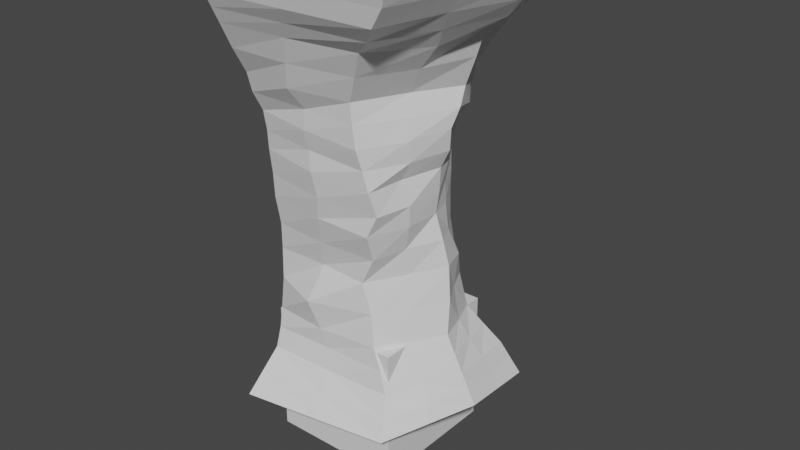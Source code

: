 # Source: SnowColumn.blend  (saved by Blender 2.82.7; exported with 4.5.12 LTS)
import bpy
from mathutils import Matrix  # noqa: F401  (used for matrix-valued properties, if any)

bpy.ops.wm.read_factory_settings(use_empty=True)
scene = bpy.context.scene
scene.name = 'Scene'

# ---- collections
col_collection = bpy.data.collections.new('Collection'); scene.collection.children.link(col_collection)

# ---- materials (node trees are filled in below, after node groups)
mat_material = bpy.data.materials.new('Material')
mat_material.alpha_threshold = 0.0
mat_material.use_transparent_shadow = False
mat_material.line_color = (0.0, 0.0, 0.0, 1.0)

# ---- material node trees
mat_material.use_nodes = True; mat_material.node_tree.nodes.clear()
_N = mat_material.node_tree.nodes; _L = mat_material.node_tree.links
n0 = _N.new('ShaderNodeOutputMaterial'); n0.name = 'Material Output'; n0.location = (300, 300)
n1 = _N.new('ShaderNodeBsdfPrincipled'); n1.name = 'Principled BSDF'; n1.location = (10, 300)
n1.distribution = 'GGX'
n1.subsurface_method = 'BURLEY'
n1.inputs[2].default_value = 0.4
n1.inputs[3].default_value = 1.45
n1.inputs[27].default_value = (0.0, 0.0, 0.0, 1.0)
n1.inputs[28].default_value = 1.0
_L.new(n1.outputs[0], n0.inputs[0])
n0.is_active_output = True

# ---- world
world_world = bpy.data.worlds.new('World'); scene.world = world_world
world_world.use_nodes = True; world_world.node_tree.nodes.clear()
_N = world_world.node_tree.nodes; _L = world_world.node_tree.links
n0 = _N.new('ShaderNodeOutputWorld'); n0.name = 'World Output'; n0.location = (300, 300)
n1 = _N.new('ShaderNodeBackground'); n1.name = 'Background'; n1.location = (10, 300)
n1.inputs[0].default_value = (0.05088, 0.05088, 0.05088, 1.0)
_L.new(n1.outputs[0], n0.inputs[0])
n0.is_active_output = True
world_world.color = (0.05088, 0.05088, 0.05088)
world_world.use_sun_shadow = False
world_world.sun_shadow_jitter_overblur = 0.0

# ---- meshes
me_cube = bpy.data.meshes.new('Cube')
me_cube.from_pydata([(0.8213, 0.6326, 1.069), (1.693, 1.141, -1.034), (0.549, -0.9812, 0.985), (1.228, -1.42, -1.02), (-0.9393, -2.066, 5.087), (0.7109, -1.295, 3.331), (-0.9462, -0.9522, 0.992), (-1.015, -1.697, -1.101), (0.845, 0.4935, 1.867), (0.7699, -1.13, 1.784), (1.013, 0.6678, 3.312), (-0.9302, -1.052, 1.82), (0.9421, 0.524, 3.053), (0.7495, -1.283, 3.018), (2.277, -1.101, 5.421), (-0.9238, -1.188, 3.099), (2.377, 1.067, 5.367), (1.972, -2.124, 5.415), (0.5372, -2.117, 5.378), (-0.9393, -2.126, 5.356), (1.018, 0.7488, 3.653), (0.8783, 0.4576, 2.211), (-0.9497, -1.404, 3.664), (0.6922, -1.301, 3.625), (1.459, 0.8731, 4.347), (1.102, -1.59, 4.386), (-0.9217, -1.078, 2.174), (-0.9394, -1.794, 4.392), (2.008, 0.9582, 4.819), (0.7858, -1.211, 2.732), (-0.9393, -2.006, 4.818), (1.635, -1.978, 4.851), (-0.9797, -1.136, -0.5555), (1.433, 0.9987, -0.5405), (1.083, -0.6784, 3.031), (1.024, -1.094, -0.5209), (-0.1124, -1.286, 3.065), (-0.9013, -0.9977, 1.404), (0.7332, -0.9677, 1.376), (1.037, -0.06271, 1.815), (1.186, 0.04733, 1.027), (1.693, -0.01554, 4.421), (2.227, -0.0684, 4.875), (0.8229, 0.5334, 1.477), (0.9899, -0.5518, 1.782), (1.532, -0.06257, -0.476), (1.31, -0.1357, 3.096), (-0.06233, -1.144, 1.804), (1.715, 0.5545, -0.9894), (0.1062, -1.559, -1.06), (0.8949, -0.4257, 1.008), (2.581, -0.07754, 5.428), (1.364, 0.06147, 3.618), (1.737, -0.03192, -0.9448), (1.118, -0.0821, 2.499), (-0.9271, -1.118, 2.532), (-0.1692, -0.9446, 0.9962), (0.8471, -1.176, 2.44), (0.8878, 0.4347, 2.536), (1.126, -1.257, -0.7706), (0.759, -1.014, 0.08092), (1.291, -0.08909, 0.05694), (-0.9527, -0.9574, 0.5234), (1.015, 0.7217, 0.05093), (-0.9696, -1.005, 0.0458), (1.563, 1.07, -0.7873), (1.234, 0.8022, 4.013), (-0.947, -1.328, 3.382), (0.8939, -1.434, 4.011), (1.028, -0.601, 3.63), (-0.1763, -1.479, 3.648), (1.73, 0.9057, 4.598), (1.392, -1.774, 4.61), (-0.9493, -1.611, 4.028), (0.07175, -1.723, 4.388), (1.559, 0.4268, 4.383), (2.187, 1.011, 5.095), (-0.9393, -1.9, 4.605), (1.83, -2.04, 5.123), (0.3528, -1.99, 4.833), (1.911, -1.031, 4.87), (-0.9974, -1.416, -0.8281), (1.222, 0.8547, -0.2431), (0.899, -1.041, -0.2176), (1.483, 0.4681, -0.5082), (0.01456, -1.127, -0.5403), (0.9587, 0.2462, 1.833), (1.044, 0.4496, 1.015), (1.543, -0.7391, 4.342), (2.132, 0.4511, 4.841), (1.278, -0.5784, -0.4985), (1.128, 0.1914, 3.083), (2.48, 0.4953, 5.397), (1.184, 0.4011, 3.64), (1.482, -0.7258, -0.9826), (1.254, -0.08175, 2.772), (1.547, 0.0159, 4.036), (2.013, -0.02192, 4.631), (1.243, 0.009293, 0.5337), (1.123, -0.01201, 1.424), (1.369, -0.0349, 3.367), (2.419, -0.06683, 5.146), (1.634, -0.04725, -0.7104), (1.085, -0.06296, 2.141), (-0.9061, -1.152, 2.813), (0.9026, -1.089, 2.091), (0.9137, 0.4673, 2.816), (0.9445, -0.6519, 2.476), (1.034, 0.199, 2.495), (-0.05498, -1.249, 2.498), (0.6759, -0.9573, 0.5389), (1.411, -0.07662, -0.2093), (0.9103, 0.6654, 0.5635), (-0.9666, -1.057, -0.2526), (1.032, -0.539, 0.07153), (-0.1476, -1.078, 0.05181), (1.161, 0.3338, 0.0486), (1.316, 0.3891, -0.2262), (-0.2721, -1.189, 0.4891), (0.962, -0.4859, 0.5385), (-0.09493, -1.225, 2.783), (0.984, 0.1901, 2.178), (1.065, -0.6356, 2.73), (1.38, -0.6521, -0.7405), (2.311, 0.4752, 5.117), (1.218, 0.3614, 3.274), (0.9712, 0.2918, 1.442), (1.068, 0.3259, 0.5524), (1.847, 0.4409, 4.609), (1.367, 0.396, 4.039), (1.066, 0.1949, 2.782), (-0.03057, -1.044, -0.2342), (1.155, -0.5587, -0.2135), (2.11, -1.06, 5.14), (0.4555, -2.049, 5.101), (1.734, -0.8856, 4.609), (0.2026, -1.85, 4.616), (-0.05208, -1.592, 4.018), (1.247, -0.683, 3.995), (-0.07328, -1.279, 3.349), (1.069, -0.6331, 3.327), (1.028, -0.5876, 2.109), (0.8839, -0.5021, 1.407), (-0.1094, -1.04, 1.394), (0.008733, -1.204, 2.141), (1.599, 0.5113, -0.7488), (0.06408, -1.337, -0.7994)], [], [(89, 128, 71, 28), (146, 85, 32, 81), (53, 102, 123, 94), (98, 61, 116, 127), (145, 84, 45, 102), (40, 98, 127, 87), (144, 105, 57, 109), (143, 38, 9, 47), (94, 123, 59, 3), (142, 99, 39, 44), (87, 127, 112, 0), (99, 40, 87, 126), (141, 103, 54, 107), (107, 54, 95, 122), (39, 99, 126, 86), (140, 100, 52, 69), (57, 107, 122, 29), (139, 5, 23, 70), (138, 96, 41, 88), (29, 122, 34, 13), (86, 126, 43, 8), (137, 68, 25, 74), (100, 46, 91, 125), (136, 72, 31, 79), (135, 97, 42, 80), (108, 54, 103, 121), (134, 78, 17, 18), (133, 101, 51, 14), (58, 108, 121, 21), (52, 100, 125, 93), (132, 111, 61, 114), (131, 83, 60, 115), (93, 125, 10, 20), (21, 121, 86, 8), (42, 97, 128, 89), (109, 57, 29, 120), (130, 108, 58, 106), (101, 42, 89, 124), (55, 109, 120, 104), (129, 93, 20, 66), (128, 75, 24, 71), (104, 120, 36, 15), (127, 116, 63, 112), (51, 101, 124, 92), (126, 87, 0, 43), (114, 61, 98, 119), (125, 91, 12, 10), (60, 114, 119, 110), (110, 119, 50, 2), (124, 89, 28, 76), (115, 60, 110, 118), (64, 115, 118, 62), (123, 90, 35, 59), (62, 118, 56, 6), (122, 95, 46, 34), (121, 103, 39, 86), (120, 29, 13, 36), (116, 61, 111, 117), (92, 124, 76, 16), (102, 45, 90, 123), (63, 116, 117, 82), (119, 98, 40, 50), (82, 117, 84, 33), (118, 110, 2, 56), (117, 111, 45, 84), (97, 41, 75, 128), (75, 129, 66, 24), (41, 96, 129, 75), (96, 52, 93, 129), (91, 130, 106, 12), (46, 95, 130, 91), (95, 54, 108, 130), (113, 131, 115, 64), (32, 85, 131, 113), (85, 35, 83, 131), (83, 132, 114, 60), (35, 90, 132, 83), (90, 45, 111, 132), (78, 133, 14, 17), (31, 80, 133, 78), (80, 42, 101, 133), (4, 134, 18, 19), (30, 79, 134, 4), (79, 31, 78, 134), (72, 135, 80, 31), (25, 88, 135, 72), (88, 41, 97, 135), (77, 136, 79, 30), (27, 74, 136, 77), (74, 25, 72, 136), (73, 137, 74, 27), (22, 70, 137, 73), (70, 23, 68, 137), (68, 138, 88, 25), (23, 69, 138, 68), (69, 52, 96, 138), (67, 139, 70, 22), (15, 36, 139, 67), (36, 13, 5, 139), (5, 140, 69, 23), (13, 34, 140, 5), (34, 46, 100, 140), (105, 141, 107, 57), (9, 44, 141, 105), (44, 39, 103, 141), (38, 142, 44, 9), (2, 50, 142, 38), (50, 40, 99, 142), (37, 143, 47, 11), (6, 56, 143, 37), (56, 2, 38, 143), (26, 144, 109, 55), (11, 47, 144, 26), (47, 9, 105, 144), (48, 145, 102, 53), (1, 65, 145, 48), (65, 33, 84, 145), (49, 146, 81, 7), (3, 59, 146, 49), (59, 35, 85, 146)])
_uv = me_cube.uv_layers.new(name='UVMap')
_uv.uv.foreach_set('vector', [0.625, 0.5503, 0.625, 0.551, 0.625, 0.5, 0.625, 0.5, 0.4043, 0.875, 0.4336, 0.875, 0.4336, 1.0, 0.4043, 1.0, 0.375, 0.6391, 0.4043, 0.6392, 0.4043, 0.6946, 0.375, 0.6945, 0.5625, 0.64, 0.5, 0.6397, 0.5034, 0.5699, 0.5642, 0.57, 0.4043, 0.5696, 0.4336, 0.5697, 0.4336, 0.6394, 0.4043, 0.6392, 0.625, 0.6404, 0.5625, 0.64, 0.5642, 0.57, 0.625, 0.5702, 0.625, 0.875, 0.625, 0.75, 0.625, 0.75, 0.625, 0.875, 0.625, 0.875, 0.625, 0.75, 0.625, 0.75, 0.625, 0.875, 0.375, 0.6945, 0.4043, 0.6946, 0.4043, 0.75, 0.375, 0.75, 0.625, 0.6925, 0.625, 0.6349, 0.625, 0.6295, 0.625, 0.6898, 0.625, 0.5702, 0.5642, 0.57, 0.5659, 0.5, 0.625, 0.5, 0.625, 0.6349, 0.625, 0.6404, 0.625, 0.5702, 0.625, 0.5675, 0.625, 0.6877, 0.625, 0.6255, 0.625, 0.6215, 0.625, 0.6857, 0.625, 0.6857, 0.625, 0.6215, 0.625, 0.6169, 0.625, 0.6835, 0.625, 0.6295, 0.625, 0.6349, 0.625, 0.5675, 0.625, 0.5648, 0.625, 0.6805, 0.625, 0.6109, 0.625, 0.6095, 0.625, 0.6797, 0.625, 0.75, 0.625, 0.6857, 0.625, 0.6835, 0.625, 0.75, 0.625, 0.875, 0.625, 0.75, 0.625, 0.75, 0.625, 0.875, 0.625, 0.6782, 0.625, 0.6064, 0.625, 0.6033, 0.625, 0.6766, 0.625, 0.75, 0.625, 0.6835, 0.625, 0.6812, 0.625, 0.75, 0.625, 0.5648, 0.625, 0.5675, 0.625, 0.5, 0.625, 0.5, 0.625, 0.875, 0.625, 0.75, 0.625, 0.75, 0.625, 0.875, 0.625, 0.6109, 0.625, 0.6124, 0.625, 0.5562, 0.625, 0.5555, 0.625, 0.875, 0.625, 0.75, 0.625, 0.75, 0.625, 0.875, 0.625, 0.676, 0.625, 0.602, 0.625, 0.6007, 0.625, 0.6753, 0.625, 0.5607, 0.625, 0.6215, 0.625, 0.6255, 0.625, 0.5627, 0.625, 0.875, 0.625, 0.75, 0.625, 0.75, 0.625, 0.875, 0.625, 0.6763, 0.625, 0.6025, 0.625, 0.6044, 0.625, 0.6772, 0.625, 0.5, 0.625, 0.5607, 0.625, 0.5627, 0.625, 0.5, 0.625, 0.6095, 0.625, 0.6109, 0.625, 0.5555, 0.625, 0.5547, 0.4685, 0.6948, 0.4668, 0.6395, 0.5, 0.6397, 0.5034, 0.6949, 0.4702, 0.875, 0.4702, 0.75, 0.5068, 0.75, 0.5068, 0.875, 0.625, 0.5547, 0.625, 0.5555, 0.625, 0.5, 0.625, 0.5, 0.625, 0.5, 0.625, 0.5627, 0.625, 0.5648, 0.625, 0.5, 0.625, 0.6007, 0.625, 0.602, 0.625, 0.551, 0.625, 0.5503, 0.625, 0.875, 0.625, 0.75, 0.625, 0.75, 0.625, 0.875, 0.625, 0.5585, 0.625, 0.5607, 0.625, 0.5, 0.625, 0.5, 0.625, 0.6025, 0.625, 0.6007, 0.625, 0.5503, 0.625, 0.5513, 0.625, 1.0, 0.625, 0.875, 0.625, 0.875, 0.625, 1.0, 0.625, 0.5532, 0.625, 0.5547, 0.625, 0.5, 0.625, 0.5, 0.625, 0.551, 0.625, 0.5516, 0.625, 0.5, 0.625, 0.5, 0.625, 1.0, 0.625, 0.875, 0.625, 0.875, 0.625, 1.0, 0.5642, 0.57, 0.5034, 0.5699, 0.5068, 0.5, 0.5659, 0.5, 0.625, 0.6044, 0.625, 0.6025, 0.625, 0.5513, 0.625, 0.5522, 0.625, 0.5675, 0.625, 0.5702, 0.625, 0.5, 0.625, 0.5, 0.5034, 0.6949, 0.5, 0.6397, 0.5625, 0.64, 0.5642, 0.695, 0.625, 0.5555, 0.625, 0.5562, 0.625, 0.5, 0.625, 0.5, 0.5068, 0.75, 0.5034, 0.6949, 0.5642, 0.695, 0.5659, 0.75, 0.5659, 0.75, 0.5642, 0.695, 0.625, 0.6952, 0.625, 0.75, 0.625, 0.5513, 0.625, 0.5503, 0.625, 0.5, 0.625, 0.5, 0.5068, 0.875, 0.5068, 0.75, 0.5659, 0.75, 0.5659, 0.875, 0.5068, 1.0, 0.5068, 0.875, 0.5659, 0.875, 0.5659, 1.0, 0.4043, 0.6946, 0.4336, 0.6947, 0.4336, 0.75, 0.4043, 0.75, 0.5659, 1.0, 0.5659, 0.875, 0.625, 0.875, 0.625, 1.0, 0.625, 0.6835, 0.625, 0.6169, 0.625, 0.6124, 0.625, 0.6812, 0.625, 0.5627, 0.625, 0.6255, 0.625, 0.6295, 0.625, 0.5648, 0.625, 0.875, 0.625, 0.75, 0.625, 0.75, 0.625, 0.875, 0.5034, 0.5699, 0.5, 0.6397, 0.4668, 0.6395, 0.4685, 0.5698, 0.625, 0.5522, 0.625, 0.5513, 0.625, 0.5, 0.625, 0.5, 0.4043, 0.6392, 0.4336, 0.6394, 0.4336, 0.6947, 0.4043, 0.6946, 0.5068, 0.5, 0.5034, 0.5699, 0.4685, 0.5698, 0.4702, 0.5, 0.5642, 0.695, 0.5625, 0.64, 0.625, 0.6404, 0.625, 0.6952, 0.4702, 0.5, 0.4685, 0.5698, 0.4336, 0.5697, 0.4336, 0.5, 0.5659, 0.875, 0.5659, 0.75, 0.625, 0.75, 0.625, 0.875, 0.4685, 0.5698, 0.4668, 0.6395, 0.4336, 0.6394, 0.4336, 0.5697, 0.625, 0.602, 0.625, 0.6033, 0.625, 0.5516, 0.625, 0.551, 0.625, 0.5516, 0.625, 0.5532, 0.625, 0.5, 0.625, 0.5, 0.625, 0.6033, 0.625, 0.6064, 0.625, 0.5532, 0.625, 0.5516, 0.625, 0.6064, 0.625, 0.6095, 0.625, 0.5547, 0.625, 0.5532, 0.625, 0.5562, 0.625, 0.5585, 0.625, 0.5, 0.625, 0.5, 0.625, 0.6124, 0.625, 0.6169, 0.625, 0.5585, 0.625, 0.5562, 0.625, 0.6169, 0.625, 0.6215, 0.625, 0.5607, 0.625, 0.5585, 0.4702, 1.0, 0.4702, 0.875, 0.5068, 0.875, 0.5068, 1.0, 0.4336, 1.0, 0.4336, 0.875, 0.4702, 0.875, 0.4702, 1.0, 0.4336, 0.875, 0.4336, 0.75, 0.4702, 0.75, 0.4702, 0.875, 0.4702, 0.75, 0.4685, 0.6948, 0.5034, 0.6949, 0.5068, 0.75, 0.4336, 0.75, 0.4336, 0.6947, 0.4685, 0.6948, 0.4702, 0.75, 0.4336, 0.6947, 0.4336, 0.6394, 0.4668, 0.6395, 0.4685, 0.6948, 0.625, 0.75, 0.625, 0.6763, 0.625, 0.6772, 0.625, 0.75, 0.625, 0.75, 0.625, 0.6753, 0.625, 0.6763, 0.625, 0.75, 0.625, 0.6753, 0.625, 0.6007, 0.625, 0.6025, 0.625, 0.6763, 0.625, 1.0, 0.625, 0.875, 0.625, 0.875, 0.625, 1.0, 0.625, 1.0, 0.625, 0.875, 0.625, 0.875, 0.625, 1.0, 0.625, 0.875, 0.625, 0.75, 0.625, 0.75, 0.625, 0.875, 0.625, 0.75, 0.625, 0.676, 0.625, 0.6753, 0.625, 0.75, 0.625, 0.75, 0.625, 0.6766, 0.625, 0.676, 0.625, 0.75, 0.625, 0.6766, 0.625, 0.6033, 0.625, 0.602, 0.625, 0.676, 0.625, 1.0, 0.625, 0.875, 0.625, 0.875, 0.625, 1.0, 0.625, 1.0, 0.625, 0.875, 0.625, 0.875, 0.625, 1.0, 0.625, 0.875, 0.625, 0.75, 0.625, 0.75, 0.625, 0.875, 0.625, 1.0, 0.625, 0.875, 0.625, 0.875, 0.625, 1.0, 0.625, 1.0, 0.625, 0.875, 0.625, 0.875, 0.625, 1.0, 0.625, 0.875, 0.625, 0.75, 0.625, 0.75, 0.625, 0.875, 0.625, 0.75, 0.625, 0.6782, 0.625, 0.6766, 0.625, 0.75, 0.625, 0.75, 0.625, 0.6797, 0.625, 0.6782, 0.625, 0.75, 0.625, 0.6797, 0.625, 0.6095, 0.625, 0.6064, 0.625, 0.6782, 0.625, 1.0, 0.625, 0.875, 0.625, 0.875, 0.625, 1.0, 0.625, 1.0, 0.625, 0.875, 0.625, 0.875, 0.625, 1.0, 0.625, 0.875, 0.625, 0.75, 0.625, 0.75, 0.625, 0.875, 0.625, 0.75, 0.625, 0.6805, 0.625, 0.6797, 0.625, 0.75, 0.625, 0.75, 0.625, 0.6812, 0.625, 0.6805, 0.625, 0.75, 0.625, 0.6812, 0.625, 0.6124, 0.625, 0.6109, 0.625, 0.6805, 0.625, 0.75, 0.625, 0.6877, 0.625, 0.6857, 0.625, 0.75, 0.625, 0.75, 0.625, 0.6898, 0.625, 0.6877, 0.625, 0.75, 0.625, 0.6898, 0.625, 0.6295, 0.625, 0.6255, 0.625, 0.6877, 0.625, 0.75, 0.625, 0.6925, 0.625, 0.6898, 0.625, 0.75, 0.625, 0.75, 0.625, 0.6952, 0.625, 0.6925, 0.625, 0.75, 0.625, 0.6952, 0.625, 0.6404, 0.625, 0.6349, 0.625, 0.6925, 0.625, 1.0, 0.625, 0.875, 0.625, 0.875, 0.625, 1.0, 0.625, 1.0, 0.625, 0.875, 0.625, 0.875, 0.625, 1.0, 0.625, 0.875, 0.625, 0.75, 0.625, 0.75, 0.625, 0.875, 0.625, 1.0, 0.625, 0.875, 0.625, 0.875, 0.625, 1.0, 0.625, 1.0, 0.625, 0.875, 0.625, 0.875, 0.625, 1.0, 0.625, 0.875, 0.625, 0.75, 0.625, 0.75, 0.625, 0.875, 0.375, 0.5695, 0.4043, 0.5696, 0.4043, 0.6392, 0.375, 0.6391, 0.375, 0.5, 0.4043, 0.5, 0.4043, 0.5696, 0.375, 0.5695, 0.4043, 0.5, 0.4336, 0.5, 0.4336, 0.5697, 0.4043, 0.5696, 0.375, 0.875, 0.4043, 0.875, 0.4043, 1.0, 0.375, 1.0, 0.375, 0.75, 0.4043, 0.75, 0.4043, 0.875, 0.375, 0.875, 0.4043, 0.75, 0.4336, 0.75, 0.4336, 0.875, 0.4043, 0.875])
me_cube.materials.append(mat_material)
me_cube.use_remesh_preserve_volume = False
me_cube.use_remesh_preserve_attributes = False
me_cube.use_mirror_vertex_groups = False
me_cube.update()
me_cube_001 = bpy.data.meshes.new('Cube.001')
me_cube_001.from_pydata([(1.0, 1.0, 1.0), (1.0, 1.0, -1.0), (1.0, -1.0, 1.0), (1.0, -1.0, -1.0), (-1.0, 1.0, 1.0), (-1.0, 1.0, -1.0), (-1.0, -1.0, 1.0), (-1.0, -1.0, -1.0)], [], [(0, 4, 6, 2), (3, 2, 6, 7), (7, 6, 4, 5), (5, 1, 3, 7), (1, 0, 2, 3), (5, 4, 0, 1)])
_uv = me_cube_001.uv_layers.new(name='UVMap')
_uv.uv.foreach_set('vector', [0.625, 0.5, 0.875, 0.5, 0.875, 0.75, 0.625, 0.75, 0.375, 0.75, 0.625, 0.75, 0.625, 1.0, 0.375, 1.0, 0.375, 0.0, 0.625, 0.0, 0.625, 0.25, 0.375, 0.25, 0.125, 0.5, 0.375, 0.5, 0.375, 0.75, 0.125, 0.75, 0.375, 0.5, 0.625, 0.5, 0.625, 0.75, 0.375, 0.75, 0.375, 0.25, 0.625, 0.25, 0.625, 0.5, 0.375, 0.5])
me_cube_001.materials.append(mat_material)
me_cube_001.use_remesh_preserve_volume = False
me_cube_001.use_remesh_preserve_attributes = False
me_cube_001.use_mirror_vertex_groups = False
me_cube_001.update()

# ---- objects
ob_cube = bpy.data.objects.new('Cube', me_cube)
ob_cube_001 = bpy.data.objects.new('Cube.001', me_cube_001)

# ---- transforms, parenting, visibility, modifiers, constraints
ob_cube.location = (0.0, 0.0, 0.9753)
ob_cube.lock_rotations_4d = False
ob_cube.empty_display_type = 'ARROWS'
ob_cube.lineart.crease_threshold = 0.0
ob_cube_001.location = (0.0, 0.0, 0.0)
ob_cube_001.lock_rotations_4d = False
ob_cube_001.empty_display_type = 'ARROWS'
ob_cube_001.lineart.crease_threshold = 0.0

# ---- collection membership
col_collection.objects.link(ob_cube)
col_collection.objects.link(ob_cube_001)

# ---- scene / render settings (as saved in the file)
scene.frame_start = 1; scene.frame_end = 250; scene.frame_set(1)
scene.render.engine = 'BLENDER_EEVEE_NEXT'
scene.cycles.use_denoising = False
scene.cycles.samples = 128
scene.cycles.sampling_pattern = 'TABULATED_SOBOL'
scene.cycles.use_adaptive_sampling = False
scene.cycles.use_light_tree = False
scene.view_settings.view_transform = 'Filmic'
bpy.context.view_layer.update()

# ---- added for rendering (the .blend has no active camera and no usable light): camera, sun
cam_auto = bpy.data.cameras.new('AutoCamera')
cam_auto.lens = 50.0
cam_auto.sensor_width = 36.0
cam_auto.clip_end = 1000.0
ob_auto_camera = bpy.data.objects.new('AutoCamera', cam_auto)
scene.collection.objects.link(ob_auto_camera)
ob_auto_camera.location = (8.97573, -10.324, 9.25587)
ob_auto_camera.rotation_euler = (1.09748, -7.21219e-08, 0.694738)
scene.camera = ob_auto_camera
light_auto_sun = bpy.data.lights.new('AutoSun', 'SUN')
light_auto_sun.energy = 3.0
light_auto_sun.angle = 0.0523599
ob_auto_sun = bpy.data.objects.new('AutoSun', light_auto_sun)
scene.collection.objects.link(ob_auto_sun)
ob_auto_sun.rotation_euler = (0.872665, 0.174533, 0.523599)
bpy.context.view_layer.update()
